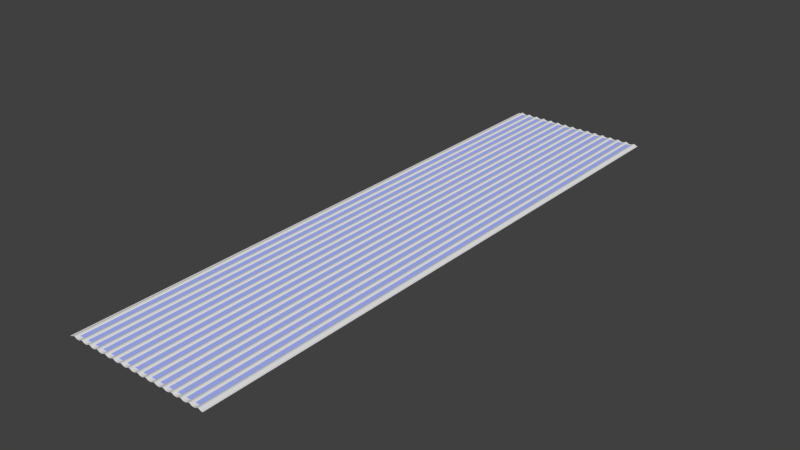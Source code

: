 # Source: level.blend  (saved by Blender 2.71.0; exported with 4.5.12 LTS)
import bpy
from mathutils import Matrix  # noqa: F401  (used for matrix-valued properties, if any)

bpy.ops.wm.read_factory_settings(use_empty=True)
scene = bpy.context.scene
scene.name = 'Scene'

# ---- collections
col_collection_1 = bpy.data.collections.new('Collection 1'); scene.collection.children.link(col_collection_1)
col_collection_8 = bpy.data.collections.new('Collection 8'); scene.collection.children.link(col_collection_8)

# ---- materials (node trees are filled in below, after node groups)
mat_material = bpy.data.materials.new('Material')
mat_material.alpha_threshold = 0.0
mat_material.use_transparent_shadow = False
mat_material.specular_color = (0.03461, 0.03461, 0.03461)
mat_material.roughness = 0.5
mat_material.line_color = (0.0, 0.0, 0.0, 1.0)
mat_material_001 = bpy.data.materials.new('Material.001')
mat_material_001.alpha_threshold = 0.0
mat_material_001.use_transparent_shadow = False
mat_material_001.diffuse_color = (0.4176, 0.4968, 1.0, 1.0)
mat_material_001.specular_color = (0.2658, 0.2658, 0.2658)
mat_material_001.roughness = 0.5
mat_material_001.line_color = (0.0, 0.0, 0.0, 0.75)

# ---- material node trees

# ---- world
world_world = bpy.data.worlds.new('World'); scene.world = world_world
world_world.color = (0.05088, 0.05088, 0.05088)
world_world.use_sun_shadow = False
world_world.sun_shadow_jitter_overblur = 0.0
world_world.cycles.sampling_method = 'MANUAL'
world_world.cycles.sample_map_resolution = 256

# ---- meshes
me_grid_001 = bpy.data.meshes.new('Grid.001')
me_grid_001.from_pydata([(1.49e-07, 0.0, -0.6002), (-1.0, 0.0, -0.6002), (1.49e-07, 1.0, -0.6002), (-1.0, 1.0, -0.6002), (-0.9, 0.0, -0.5943), (-0.8, 0.0, -0.3605), (-0.7, 0.0, 0.157), (-0.6, 0.0, 0.6743), (-0.5, 0.0, 0.8962), (-0.4, 0.0, 0.6743), (-0.3, 0.0, 0.157), (-0.2, 0.0, -0.3605), (-0.1, 0.0, -0.5943), (-0.9, 1.0, -0.5943), (-0.8, 1.0, -0.3605), (-0.7, 1.0, 0.157), (-0.6, 1.0, 0.6743), (-0.5, 1.0, 0.8962), (-0.4, 1.0, 0.6743), (-0.3, 1.0, 0.157), (-0.2, 1.0, -0.3605), (-0.1, 1.0, -0.5943)], [], [(4, 13, 3, 1), (0, 2, 21, 12), (12, 21, 20, 11), (11, 20, 19, 10), (10, 19, 18, 9), (9, 18, 17, 8), (8, 17, 16, 7), (7, 16, 15, 6), (6, 15, 14, 5), (5, 14, 13, 4)])
me_grid_001.polygons.foreach_set('use_smooth', [True] * 10)
_uv = me_grid_001.uv_layers.new(name='UVMap')
_uv.uv.foreach_set('vector', [0.1, 0.0, 0.1, 1.0, 0.0, 1.0, 0.0, 0.0, 1.0, 0.0, 1.0, 1.0, 0.9, 1.0, 0.9, 0.0, 0.9, 0.0, 0.9, 1.0, 0.8, 1.0, 0.8, 0.0, 0.8, 0.0, 0.8, 1.0, 0.7, 1.0, 0.7, 0.0, 0.7, 0.0, 0.7, 1.0, 0.6, 1.0, 0.6, 0.0, 0.6, 0.0, 0.6, 1.0, 0.5, 1.0, 0.5, 0.0, 0.5, 0.0, 0.5, 1.0, 0.4, 1.0, 0.4, 0.0, 0.4, 0.0, 0.4, 1.0, 0.3, 1.0, 0.3, 0.0, 0.3, 0.0, 0.3, 1.0, 0.2, 1.0, 0.2, 0.0, 0.2, 0.0, 0.2, 1.0, 0.1, 1.0, 0.1, 0.0])
me_grid_001.materials.append(mat_material)
me_grid_001.use_remesh_preserve_volume = False
me_grid_001.use_remesh_preserve_attributes = False
me_grid_001.use_mirror_vertex_groups = False
me_grid_001.update()
me_plane = bpy.data.meshes.new('Plane')
me_plane.from_pydata([(-1.0, -1.0, 0.0), (1.0, -1.0, 0.0), (-1.0, 1.0, 0.0), (1.0, 1.0, 0.0)], [], [(0, 1, 3, 2)])
_uv = me_plane.uv_layers.new(name='UVMap')
_uv.uv.foreach_set('vector', [-4.203, -19.5, 5.252, -19.5, 5.252, 20.43, -4.203, 20.43])
me_plane.materials.append(mat_material_001)
me_plane.use_remesh_preserve_volume = False
me_plane.use_remesh_preserve_attributes = False
me_plane.use_mirror_vertex_groups = False
me_plane.update()

# ---- objects
ob_grid = bpy.data.objects.new('Grid', me_grid_001)
ob_plane = bpy.data.objects.new('Plane', me_plane)

# ---- transforms, parenting, visibility, modifiers, constraints
ob_grid.location = (0.003398, 0.4525, 0.001811)
ob_grid.scale = (1.0, 1.0, 0.1)
ob_grid.lineart.crease_threshold = 0.0
_m = ob_grid.modifiers.new('axleft', 'ARRAY')
_m.count = 8
_m.use_constant_offset = True
_m.constant_offset_displace = (-1.0, 0.0, 0.0)
_m.use_relative_offset = False
_m = ob_grid.modifiers.new('Array.001', 'ARRAY')
_m.constant_offset_displace = (0.0, 0.0, 0.0)
_m = ob_grid.modifiers.new('arry', 'ARRAY')
_m.count = 32
_m.use_constant_offset = True
_m.constant_offset_displace = (0.0, 1.0, 0.0)
_m.use_relative_offset = False
_m = ob_grid.modifiers.new('miry', 'MIRROR')
_m.use_axis = (False, True, False)
ob_plane.location = (0.003398, 0.4525, 0.001811)
ob_plane.scale = (7.478, 31.58, 7.478)
ob_plane.lineart.crease_threshold = 0.0

# ---- collection membership
col_collection_1.objects.link(ob_grid)
col_collection_8.objects.link(ob_plane)

# ---- scene / render settings (as saved in the file)
scene.frame_start = 1; scene.frame_end = 250; scene.frame_set(1)
scene.render.engine = 'BLENDER_EEVEE_NEXT'
scene.render.resolution_percentage = 50
scene.render.dither_intensity = 0.0
scene.cycles.use_denoising = False
scene.cycles.samples = 10
scene.cycles.sampling_pattern = 'TABULATED_SOBOL'
scene.cycles.light_sampling_threshold = 0.0
scene.cycles.use_adaptive_sampling = False
scene.cycles.use_light_tree = False
scene.cycles.blur_glossy = 0.0
scene.cycles.volume_bounces = 1
scene.cycles.pixel_filter_type = 'GAUSSIAN'
scene.cycles.sample_clamp_indirect = 0.0
scene.view_settings.view_transform = 'Standard'
bpy.context.view_layer.update()

# ---- added for rendering (the .blend has no active camera and no usable light): camera, sun
cam_auto = bpy.data.cameras.new('AutoCamera')
cam_auto.lens = 50.0
cam_auto.sensor_width = 36.0
cam_auto.clip_end = 1071.19
ob_auto_camera = bpy.data.objects.new('AutoCamera', cam_auto)
scene.collection.objects.link(ob_auto_camera)
ob_auto_camera.location = (61.0403, -72.7919, 48.8462)
ob_auto_camera.rotation_euler = (1.09748, -7.21219e-08, 0.694738)
scene.camera = ob_auto_camera
light_auto_sun = bpy.data.lights.new('AutoSun', 'SUN')
light_auto_sun.energy = 3.0
light_auto_sun.angle = 0.0523599
ob_auto_sun = bpy.data.objects.new('AutoSun', light_auto_sun)
scene.collection.objects.link(ob_auto_sun)
ob_auto_sun.rotation_euler = (0.872665, 0.174533, 0.523599)
bpy.context.view_layer.update()
